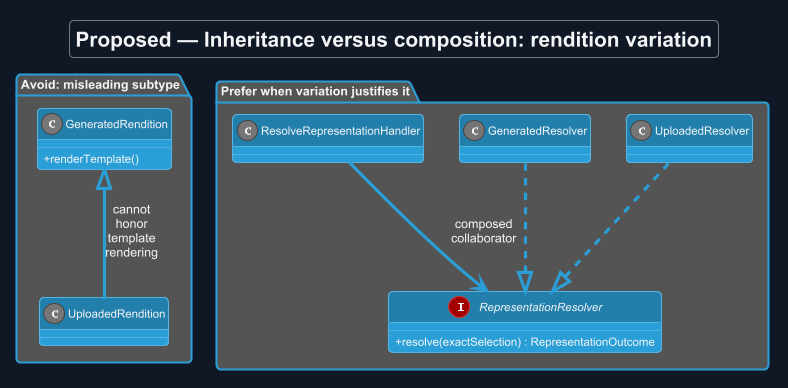

The diagram above was rendered by PlantUML. Its source (embedded in the PNG):
@startuml
!theme cyborg
skinparam backgroundColor #111827
skinparam defaultFontColor #F3F4F6
allowmixing
title Proposed — Inheritance versus composition: rendition variation
skinparam backgroundColor #111827
skinparam shadowing false
skinparam defaultFontName Arial
skinparam classAttributeIconSize 0
skinparam maxMessageSize 65

package "Avoid: misleading subtype" {
 class GeneratedRendition {
  +renderTemplate()
 }
 class UploadedRendition
 GeneratedRendition <|-- UploadedRendition : cannot honor template rendering
}
package "Prefer when variation justifies it" {
 class "ResolveRepresentationHandler" as H
 interface "RepresentationResolver" as R {
  +resolve(exactSelection) : RepresentationOutcome
 }
 class "GeneratedResolver" as G
 class "UploadedResolver" as U
 H --> R : composed collaborator
 G ..|> R
 U ..|> R
}

@enduml